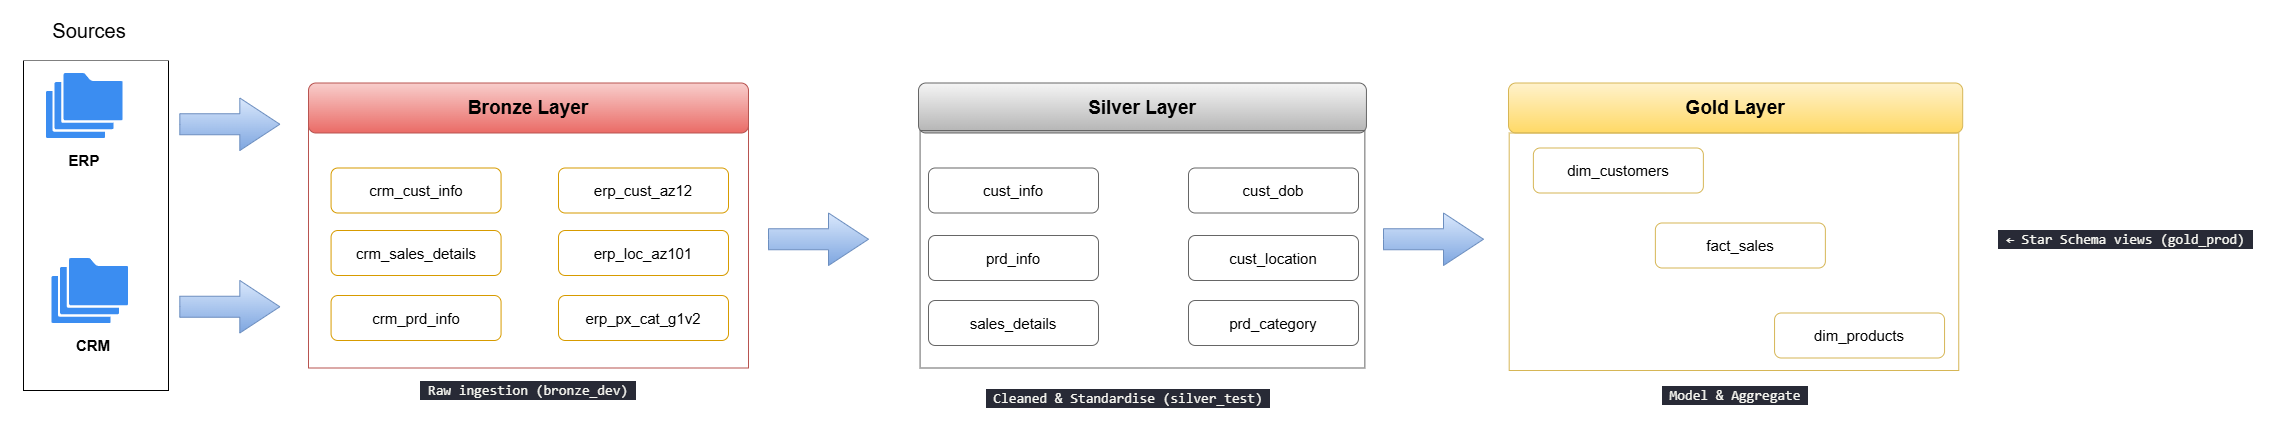

The diagram above was exported from draw.io. Its source (the exported page's mxGraphModel, read from the mxfile embedded in the PNG):
<mxGraphModel dx="3252" dy="1182" grid="1" gridSize="10" guides="1" tooltips="1" connect="1" arrows="1" fold="1" page="1" pageScale="1" pageWidth="850" pageHeight="1100" math="0" shadow="0">
  <root>
    <mxCell id="0" />
    <mxCell id="1" parent="0" />
    <mxCell id="t5qlP3s39R6JYuxLG4uu-1" parent="1" style="rounded=0;whiteSpace=wrap;html=1;fillColor=none;" value="" vertex="1">
      <mxGeometry height="330" width="145" x="-645" y="250" as="geometry" />
    </mxCell>
    <mxCell id="t5qlP3s39R6JYuxLG4uu-4" parent="1" style="rounded=0;whiteSpace=wrap;html=1;strokeColor=none;fillColor=default;" value="&lt;font style=&quot;font-size: 20px;&quot;&gt;Sources&lt;/font&gt;" vertex="1">
      <mxGeometry height="60" width="180" x="-668.68" y="190" as="geometry" />
    </mxCell>
    <mxCell id="t5qlP3s39R6JYuxLG4uu-7" parent="1" style="rounded=0;whiteSpace=wrap;html=1;fillColor=none;strokeColor=none;" value="&lt;font style=&quot;font-size: 15px;&quot;&gt;&lt;b&gt;CRM&lt;/b&gt;&lt;/font&gt;" vertex="1">
      <mxGeometry height="40" width="110" x="-630.44" y="515" as="geometry" />
    </mxCell>
    <mxCell id="t5qlP3s39R6JYuxLG4uu-8" parent="1" style="rounded=0;whiteSpace=wrap;html=1;fillColor=none;strokeColor=none;" value="&lt;font style=&quot;font-size: 15px;&quot;&gt;&lt;b&gt;ERP&lt;/b&gt;&lt;/font&gt;" vertex="1">
      <mxGeometry height="40" width="110" x="-639.19" y="330" as="geometry" />
    </mxCell>
    <mxCell id="t5qlP3s39R6JYuxLG4uu-12" parent="1" style="rounded=0;whiteSpace=wrap;html=1;fillColor=none;strokeColor=#b85450;gradientColor=#ea6b66;" value="" vertex="1">
      <mxGeometry height="250" width="440" x="-360" y="307.5" as="geometry" />
    </mxCell>
    <mxCell id="t5qlP3s39R6JYuxLG4uu-17" parent="1" style="rounded=1;whiteSpace=wrap;html=1;fillColor=#f8cecc;strokeColor=#b85450;gradientColor=#ea6b66;" value="&lt;b&gt;&lt;font style=&quot;font-size: 19px;&quot;&gt;Bronze Layer&lt;/font&gt;&lt;/b&gt;" vertex="1">
      <mxGeometry height="50" width="440" x="-360" y="272.5" as="geometry" />
    </mxCell>
    <mxCell id="t5qlP3s39R6JYuxLG4uu-18" parent="1" style="rounded=1;whiteSpace=wrap;html=1;fillColor=none;strokeColor=#d79b00;gradientColor=#ffa500;align=center;verticalAlign=middle;fontFamily=Helvetica;fontSize=12;fontColor=default;" value="&lt;font style=&quot;font-size: 15px;&quot;&gt;crm_cust_info&lt;/font&gt;" vertex="1">
      <mxGeometry height="45" width="170" x="-337.43" y="357.5" as="geometry" />
    </mxCell>
    <mxCell id="t5qlP3s39R6JYuxLG4uu-19" parent="1" style="rounded=1;whiteSpace=wrap;html=1;fillColor=none;strokeColor=#d79b00;gradientColor=#ffa500;align=center;verticalAlign=middle;fontFamily=Helvetica;fontSize=12;fontColor=default;" value="&lt;font style=&quot;font-size: 15px;&quot;&gt;crm_sales_details&lt;/font&gt;" vertex="1">
      <mxGeometry height="45" width="170" x="-337.43" y="420" as="geometry" />
    </mxCell>
    <mxCell id="t5qlP3s39R6JYuxLG4uu-20" parent="1" style="rounded=1;whiteSpace=wrap;html=1;fillColor=none;strokeColor=#d79b00;gradientColor=#ffa500;align=center;verticalAlign=middle;fontFamily=Helvetica;fontSize=12;fontColor=default;" value="&lt;font style=&quot;font-size: 15px;&quot;&gt;crm_prd_info&lt;/font&gt;" vertex="1">
      <mxGeometry height="45" width="170" x="-337.43" y="485" as="geometry" />
    </mxCell>
    <mxCell id="t5qlP3s39R6JYuxLG4uu-28" parent="1" style="rounded=1;whiteSpace=wrap;html=1;fillColor=none;strokeColor=#d79b00;gradientColor=#ffa500;align=center;verticalAlign=middle;fontFamily=Helvetica;fontSize=12;fontColor=default;" value="&lt;font style=&quot;font-size: 15px;&quot;&gt;erp_cust_az12&lt;/font&gt;" vertex="1">
      <mxGeometry height="45" width="170" x="-110" y="357.5" as="geometry" />
    </mxCell>
    <mxCell id="t5qlP3s39R6JYuxLG4uu-29" parent="1" style="rounded=1;whiteSpace=wrap;html=1;fillColor=none;strokeColor=#d79b00;gradientColor=#ffa500;align=center;verticalAlign=middle;fontFamily=Helvetica;fontSize=12;fontColor=default;" value="&lt;font style=&quot;font-size: 15px;&quot;&gt;erp_loc_az101&lt;/font&gt;" vertex="1">
      <mxGeometry height="45" width="170" x="-110" y="420" as="geometry" />
    </mxCell>
    <mxCell id="t5qlP3s39R6JYuxLG4uu-30" parent="1" style="rounded=1;whiteSpace=wrap;html=1;fillColor=none;strokeColor=#d79b00;gradientColor=#ffa500;align=center;verticalAlign=middle;fontFamily=Helvetica;fontSize=12;fontColor=default;" value="&lt;font style=&quot;font-size: 15px;&quot;&gt;erp_px_cat_g1v2&lt;/font&gt;" vertex="1">
      <mxGeometry height="45" width="170" x="-110" y="485" as="geometry" />
    </mxCell>
    <mxCell id="aaqs99eAQXeWUidRBXTi-2" parent="1" style="rounded=1;whiteSpace=wrap;html=1;fillColor=#f5f5f5;strokeColor=#666666;gradientColor=#b3b3b3;" value="&lt;b&gt;&lt;font style=&quot;font-size: 19px;&quot;&gt;Silver Layer&lt;/font&gt;&lt;/b&gt;" vertex="1">
      <mxGeometry height="50" width="447.94" x="250" y="272.5" as="geometry" />
    </mxCell>
    <mxCell id="aaqs99eAQXeWUidRBXTi-3" parent="1" style="rounded=1;whiteSpace=wrap;html=1;fillColor=none;strokeColor=#666666;gradientColor=#b3b3b3;align=center;verticalAlign=middle;fontFamily=Helvetica;fontSize=12;fontColor=default;" value="&lt;font style=&quot;font-size: 15px;&quot;&gt;cust_info&lt;/font&gt;" vertex="1">
      <mxGeometry height="45" width="170" x="260" y="357.5" as="geometry" />
    </mxCell>
    <mxCell id="aaqs99eAQXeWUidRBXTi-4" parent="1" style="rounded=1;whiteSpace=wrap;html=1;fillColor=none;strokeColor=#666666;gradientColor=#b3b3b3;align=center;verticalAlign=middle;fontFamily=Helvetica;fontSize=12;fontColor=default;" value="&lt;font style=&quot;font-size: 15px;&quot;&gt;sales_details&lt;/font&gt;" vertex="1">
      <mxGeometry height="45" width="170" x="260" y="490" as="geometry" />
    </mxCell>
    <mxCell id="aaqs99eAQXeWUidRBXTi-5" parent="1" style="rounded=1;whiteSpace=wrap;html=1;fillColor=none;strokeColor=#666666;gradientColor=#b3b3b3;align=center;verticalAlign=middle;fontFamily=Helvetica;fontSize=12;fontColor=default;" value="&lt;font style=&quot;font-size: 15px;&quot;&gt;prd_info&lt;/font&gt;" vertex="1">
      <mxGeometry height="45" width="170" x="260" y="425" as="geometry" />
    </mxCell>
    <mxCell id="aaqs99eAQXeWUidRBXTi-6" parent="1" style="rounded=1;whiteSpace=wrap;html=1;fillColor=none;strokeColor=#666666;gradientColor=#b3b3b3;" value="&lt;span style=&quot;font-size: 15px;&quot;&gt;cust_dob&lt;/span&gt;" vertex="1">
      <mxGeometry height="45" width="170" x="520" y="357.5" as="geometry" />
    </mxCell>
    <mxCell id="aaqs99eAQXeWUidRBXTi-7" parent="1" style="rounded=1;whiteSpace=wrap;html=1;fillColor=none;strokeColor=#666666;gradientColor=#b3b3b3;align=center;verticalAlign=middle;fontFamily=Helvetica;fontSize=12;fontColor=default;" value="&lt;font style=&quot;font-size: 15px;&quot;&gt;cust_location&lt;/font&gt;" vertex="1">
      <mxGeometry height="45" width="170" x="520" y="425" as="geometry" />
    </mxCell>
    <mxCell id="aaqs99eAQXeWUidRBXTi-8" parent="1" style="rounded=1;whiteSpace=wrap;html=1;fillColor=none;strokeColor=#666666;gradientColor=#b3b3b3;align=center;verticalAlign=middle;fontFamily=Helvetica;fontSize=12;fontColor=default;" value="&lt;font style=&quot;font-size: 15px;&quot;&gt;prd_category&lt;/font&gt;" vertex="1">
      <mxGeometry height="45" width="170" x="520" y="490" as="geometry" />
    </mxCell>
    <mxCell id="96OCNIjvp9caGRaFRNP2-2" parent="1" style="rounded=1;whiteSpace=wrap;html=1;fillColor=#fff2cc;strokeColor=#d6b656;gradientColor=#ffd966;" value="&lt;b&gt;&lt;font style=&quot;font-size: 19px;&quot;&gt;Gold Layer&lt;/font&gt;&lt;/b&gt;" vertex="1">
      <mxGeometry height="50" width="454.19" x="840" y="272.5" as="geometry" />
    </mxCell>
    <mxCell id="96OCNIjvp9caGRaFRNP2-3" parent="1" style="rounded=1;whiteSpace=wrap;html=1;fillColor=none;strokeColor=#d6b656;gradientColor=#ffd966;align=center;verticalAlign=middle;fontFamily=Helvetica;fontSize=12;fontColor=default;" value="&lt;font style=&quot;font-size: 15px;&quot;&gt;fact_sales&lt;/font&gt;" vertex="1">
      <mxGeometry height="45" width="170" x="986.8699999999999" y="412.5" as="geometry" />
    </mxCell>
    <mxCell id="96OCNIjvp9caGRaFRNP2-4" parent="1" style="rounded=1;whiteSpace=wrap;html=1;fillColor=none;strokeColor=#d6b656;gradientColor=#ffd966;" value="&lt;font style=&quot;font-size: 15px;&quot;&gt;dim_customers&lt;/font&gt;" vertex="1">
      <mxGeometry height="45" width="170" x="864.8799999999999" y="337.5" as="geometry" />
    </mxCell>
    <mxCell id="96OCNIjvp9caGRaFRNP2-5" parent="1" style="rounded=1;whiteSpace=wrap;html=1;fillColor=none;strokeColor=#d6b656;gradientColor=#ffd966;align=center;verticalAlign=middle;fontFamily=Helvetica;fontSize=12;fontColor=default;" value="&lt;font style=&quot;font-size: 15px;&quot;&gt;dim_products&lt;/font&gt;" vertex="1">
      <mxGeometry height="45" width="170" x="1106.06" y="502.5" as="geometry" />
    </mxCell>
    <mxCell id="HcVYvCWFn3rESszNm6Cr-12" parent="1" style="rounded=0;whiteSpace=wrap;html=1;fillColor=none;strokeColor=none;" value="&lt;div style=&quot;color: rgb(248, 248, 242); background-color: rgb(40, 42, 54); font-family: Consolas, &amp;quot;Courier New&amp;quot;, monospace; font-size: 14px; line-height: 19px; white-space: pre;&quot;&gt; Raw ingestion (bronze_dev) &lt;/div&gt;" vertex="1">
      <mxGeometry height="60" width="290" x="-285" y="550" as="geometry" />
    </mxCell>
    <mxCell id="HcVYvCWFn3rESszNm6Cr-16" parent="1" style="sketch=0;html=1;aspect=fixed;strokeColor=none;shadow=0;fillColor=#3B8DF1;verticalAlign=top;labelPosition=center;verticalLabelPosition=bottom;shape=mxgraph.gcp2.folders" value="" vertex="1">
      <mxGeometry height="65" width="76.47" x="-622.4300000000001" y="262.5" as="geometry" />
    </mxCell>
    <mxCell id="HcVYvCWFn3rESszNm6Cr-17" parent="1" style="sketch=0;html=1;aspect=fixed;strokeColor=none;shadow=0;fillColor=#3B8DF1;verticalAlign=top;labelPosition=center;verticalLabelPosition=bottom;shape=mxgraph.gcp2.folders" value="" vertex="1">
      <mxGeometry height="65" width="76.47" x="-616.9100000000001" y="447.5" as="geometry" />
    </mxCell>
    <mxCell id="HcVYvCWFn3rESszNm6Cr-19" parent="1" style="rounded=0;whiteSpace=wrap;html=1;fillColor=none;strokeColor=#666666;gradientColor=#b3b3b3;" value="" vertex="1">
      <mxGeometry height="237.5" width="444.78" x="251.58" y="320" as="geometry" />
    </mxCell>
    <mxCell id="HcVYvCWFn3rESszNm6Cr-22" parent="1" style="rounded=0;whiteSpace=wrap;html=1;fillColor=none;strokeColor=#d6b656;gradientColor=#ffd966;" value="" vertex="1">
      <mxGeometry height="237.5" width="449.56" x="840.69" y="322.5" as="geometry" />
    </mxCell>
    <mxCell id="HcVYvCWFn3rESszNm6Cr-28" parent="1" style="whiteSpace=wrap;html=1;fillColor=none;strokeColor=none;" value="&lt;div style=&quot;color: rgb(248, 248, 242); background-color: rgb(40, 42, 54); font-family: Consolas, &amp;quot;Courier New&amp;quot;, monospace; font-size: 14px; line-height: 19px; white-space: pre;&quot;&gt; Cleaned &amp;amp; Standardise (silver_test) &lt;/div&gt;" vertex="1">
      <mxGeometry height="60" width="490" x="215" y="557.5" as="geometry" />
    </mxCell>
    <mxCell id="HcVYvCWFn3rESszNm6Cr-29" parent="1" style="whiteSpace=wrap;html=1;fillColor=none;strokeColor=none;" value="&lt;div style=&quot;color: rgb(248, 248, 242); background-color: rgb(40, 42, 54); font-family: Consolas, &amp;quot;Courier New&amp;quot;, monospace; font-size: 14px; line-height: 19px; white-space: pre;&quot;&gt;&lt;div style=&quot;line-height: 19px;&quot;&gt; Model &amp;amp; Aggregate &lt;/div&gt;&lt;/div&gt;" vertex="1">
      <mxGeometry height="60" width="210" x="962.09" y="555" as="geometry" />
    </mxCell>
    <mxCell id="HcVYvCWFn3rESszNm6Cr-30" parent="1" style="whiteSpace=wrap;html=1;fillColor=none;strokeColor=none;" value="&lt;div style=&quot;color: rgb(248, 248, 242); background-color: rgb(40, 42, 54); font-family: Consolas, &amp;quot;Courier New&amp;quot;, monospace; font-size: 14px; line-height: 19px; white-space: pre;&quot;&gt; ← Star Schema views (gold_prod) &lt;/div&gt;" vertex="1">
      <mxGeometry height="60" width="315" x="1300" y="398.75" as="geometry" />
    </mxCell>
    <mxCell id="HcVYvCWFn3rESszNm6Cr-32" parent="1" style="html=1;shadow=0;dashed=0;align=center;verticalAlign=middle;shape=mxgraph.arrows2.arrow;dy=0.6;dx=40;notch=0;fillColor=#dae8fc;gradientColor=#7ea6e0;strokeColor=#6c8ebf;" value="" vertex="1">
      <mxGeometry height="52.5" width="100" x="-488.68" y="287.5" as="geometry" />
    </mxCell>
    <mxCell id="HcVYvCWFn3rESszNm6Cr-33" parent="1" style="html=1;shadow=0;dashed=0;align=center;verticalAlign=middle;shape=mxgraph.arrows2.arrow;dy=0.6;dx=40;notch=0;fillColor=#dae8fc;gradientColor=#7ea6e0;strokeColor=#6c8ebf;" value="" vertex="1">
      <mxGeometry height="52.5" width="100" x="-488.68" y="470" as="geometry" />
    </mxCell>
    <mxCell id="HcVYvCWFn3rESszNm6Cr-34" parent="1" style="html=1;shadow=0;dashed=0;align=center;verticalAlign=middle;shape=mxgraph.arrows2.arrow;dy=0.6;dx=40;notch=0;fillColor=#dae8fc;gradientColor=#7ea6e0;strokeColor=#6c8ebf;" value="" vertex="1">
      <mxGeometry height="52.5" width="100" x="99.99999999999994" y="402.5" as="geometry" />
    </mxCell>
    <mxCell id="HcVYvCWFn3rESszNm6Cr-35" parent="1" style="html=1;shadow=0;dashed=0;align=center;verticalAlign=middle;shape=mxgraph.arrows2.arrow;dy=0.6;dx=40;notch=0;fillColor=#dae8fc;gradientColor=#7ea6e0;strokeColor=#6c8ebf;" value="" vertex="1">
      <mxGeometry height="52.5" width="100" x="715" y="402.5" as="geometry" />
    </mxCell>
  </root>
</mxGraphModel>